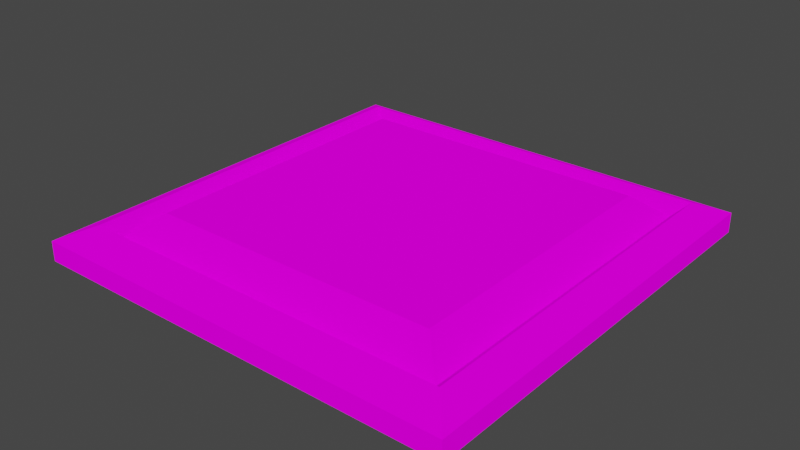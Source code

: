 # Source: button.blend  (saved by Blender 2.92.15; exported with 4.5.12 LTS)
import bpy
from mathutils import Matrix  # noqa: F401  (used for matrix-valued properties, if any)

bpy.ops.wm.read_factory_settings(use_empty=True)
scene = bpy.context.scene
scene.name = 'Scene'

# ---- collections
col_collection = bpy.data.collections.new('Collection'); scene.collection.children.link(col_collection)

# ---- images (referenced by path relative to the original .blend; pixels are not part of the script)
import os
ASSET_DIR = os.environ.get("B2B_ASSET_DIR", "")  # directory of the original .blend (textures are referenced by path, not embedded)
HERE = os.path.dirname(os.path.abspath(__file__))  # packed textures are extracted next to this script under _unpacked/

def load_image(name, relpath, width, height, colorspace="sRGB"):
    """Load a texture the original file referenced (path relative to the .blend, or extracted next to this script)."""
    p = next((c for c in (os.path.join(HERE, relpath), os.path.join(ASSET_DIR, relpath)) if relpath and os.path.exists(c)), "")
    if p:
        img = bpy.data.images.load(p, check_existing=True)
        img.name = name
    else:  # same state as the original file: an image datablock whose file is absent (Cycles renders it pink)
        img = bpy.data.images.new(name, width, height)
        img.source = "FILE"
        img.filepath = "//" + (relpath or name)
    img.colorspace_settings.name = colorspace
    return img
img_button_png = load_image('Button.png', 'Button.png', 1024, 1024, 'sRGB')

# ---- materials (node trees are filled in below, after node groups)
mat_material = bpy.data.materials.new('Material')
mat_material.alpha_threshold = 0.0
mat_material.use_transparent_shadow = False
mat_material.line_color = (0.0, 0.0, 0.0, 1.0)

# ---- material node trees
mat_material.use_nodes = True; mat_material.node_tree.nodes.clear()
_N = mat_material.node_tree.nodes; _L = mat_material.node_tree.links
n0 = _N.new('ShaderNodeOutputMaterial'); n0.name = 'Material Output'; n0.location = (300, 300)
n1 = _N.new('ShaderNodeBsdfDiffuse'); n1.name = 'Diffuse BSDF'; n1.location = (10, 300)
n1.inputs[1].default_value = 0.4
n2 = _N.new('ShaderNodeTexImage'); n2.name = 'Image Texture'; n2.location = (-280, 275)
n2.image = img_button_png
_L.new(n1.outputs[0], n0.inputs[0])
_L.new(n2.outputs[0], n1.inputs[0])
n0.is_active_output = True

# ---- world
world_world = bpy.data.worlds.new('World'); scene.world = world_world
world_world.use_nodes = True; world_world.node_tree.nodes.clear()
_N = world_world.node_tree.nodes; _L = world_world.node_tree.links
n0 = _N.new('ShaderNodeOutputWorld'); n0.name = 'World Output'; n0.location = (300, 300)
n1 = _N.new('ShaderNodeBackground'); n1.name = 'Background'; n1.location = (10, 300)
n1.inputs[0].default_value = (0.05088, 0.05088, 0.05088, 1.0)
_L.new(n1.outputs[0], n0.inputs[0])
n0.is_active_output = True
world_world.color = (0.05088, 0.05088, 0.05088)
world_world.use_sun_shadow = False
world_world.sun_shadow_jitter_overblur = 0.0

# ---- meshes
me_cube = bpy.data.meshes.new('Cube')
me_cube.from_pydata([(1.0, 1.0, 1.0), (1.0, 1.0, -0.1769), (1.0, -1.0, 1.0), (1.0, -1.0, -0.1769), (-1.0, 1.0, 1.0), (-1.0, 1.0, -0.1769), (-1.0, -1.0, 1.0), (-1.0, -1.0, -0.1769), (-0.8591, 1.0, -0.1769), (-0.8591, -1.0, 1.0), (-0.8591, -1.0, -0.1769), (-0.8591, 1.0, 1.0), (0.8803, -1.0, -0.1769), (0.8803, 1.0, 1.0), (0.8803, 1.0, -0.1769), (0.8803, -1.0, 1.0), (-1.0, -0.8634, -0.1769), (1.0, -0.8634, 1.0), (-1.0, -0.8634, 1.0), (1.0, -0.8634, -0.1769), (-0.8591, -0.8634, -1.0), (-0.8591, -0.8634, 1.0), (0.8803, -0.8634, 1.0), (0.8803, -0.8634, -1.0), (-1.0, 0.8567, 1.0), (1.0, 0.8567, -0.1769), (-1.0, 0.8567, -0.1769), (1.0, 0.8567, 1.0), (-0.8591, 0.8567, -1.0), (-0.8591, 0.8567, 1.0), (0.8803, 0.8567, 1.0), (0.8803, 0.8567, -1.0), (-0.7957, 0.794, -0.2277), (-0.7957, -0.8008, -0.2277), (0.8169, 0.794, -0.2277), (0.8169, -0.8008, -0.2277), (-0.6649, 0.6646, -1.546), (-0.6649, -0.6714, -1.546), (0.686, 0.6646, -1.546), (0.686, -0.6714, -1.546)], [], [(21, 18, 6, 9), (10, 9, 6, 7), (26, 24, 4, 5), (23, 19, 3), (19, 17, 2, 3), (14, 13, 0, 1), (5, 4, 11, 8), (16, 20, 7), (12, 15, 9, 10), (22, 21, 9, 15), (17, 22, 15, 2), (3, 2, 15, 12), (8, 11, 13, 14), (20, 23, 12, 10), (31, 23, 35, 34), (27, 30, 22, 17), (30, 29, 21, 22), (26, 28, 20, 16), (25, 27, 17, 19), (31, 25, 19, 23), (7, 6, 18, 16), (29, 24, 18, 21), (11, 4, 24, 29), (14, 1, 31), (1, 0, 27, 25), (5, 28, 26), (13, 11, 29, 30), (0, 13, 30, 27), (8, 14, 31, 28), (16, 18, 24, 26), (35, 33, 37, 39), (23, 20, 33, 35), (28, 31, 34, 32), (20, 28, 32, 33), (36, 38, 39, 37), (33, 32, 36, 37), (32, 34, 38, 36), (34, 35, 39, 38), (31, 1, 25), (3, 12, 23), (7, 20, 10), (28, 5, 8)])
_uv = me_cube.uv_layers.new(name='UVMap')
_uv.uv.foreach_set('vector', [0.8574, 0.7329, 0.875, 0.7329, 0.875, 0.75, 0.8574, 0.75, 0.375, 0.9824, 0.625, 0.9824, 0.625, 1.0, 0.375, 1.0, 0.375, 0.2321, 0.625, 0.2321, 0.625, 0.25, 0.375, 0.25, 0.36, 0.7329, 0.375, 0.7329, 0.375, 0.75, 0.375, 0.7329, 0.625, 0.7329, 0.625, 0.75, 0.375, 0.75, 0.375, 0.485, 0.625, 0.485, 0.625, 0.5, 0.375, 0.5, 0.375, 0.25, 0.625, 0.25, 0.625, 0.2676, 0.375, 0.2676, 0.125, 0.7329, 0.1426, 0.7329, 0.125, 0.75, 0.375, 0.765, 0.625, 0.765, 0.625, 0.9824, 0.375, 0.9824, 0.64, 0.7329, 0.8574, 0.7329, 0.8574, 0.75, 0.64, 0.75, 0.625, 0.7329, 0.64, 0.7329, 0.64, 0.75, 0.625, 0.75, 0.375, 0.75, 0.625, 0.75, 0.625, 0.765, 0.375, 0.765, 0.375, 0.2676, 0.625, 0.2676, 0.625, 0.485, 0.375, 0.485, 0.1426, 0.7329, 0.36, 0.7329, 0.36, 0.75, 0.1426, 0.75, 0.36, 0.5179, 0.36, 0.7329, 0.36, 0.7329, 0.36, 0.5179, 0.625, 0.5179, 0.64, 0.5179, 0.64, 0.7329, 0.625, 0.7329, 0.64, 0.5179, 0.8574, 0.5179, 0.8574, 0.7329, 0.64, 0.7329, 0.125, 0.5179, 0.1426, 0.5179, 0.1426, 0.7329, 0.125, 0.7329, 0.375, 0.5179, 0.625, 0.5179, 0.625, 0.7329, 0.375, 0.7329, 0.36, 0.5179, 0.375, 0.5179, 0.375, 0.7329, 0.36, 0.7329, 0.375, 0.0, 0.625, 0.0, 0.625, 0.01707, 0.375, 0.01707, 0.8574, 0.5179, 0.875, 0.5179, 0.875, 0.7329, 0.8574, 0.7329, 0.8574, 0.5, 0.875, 0.5, 0.875, 0.5179, 0.8574, 0.5179, 0.36, 0.5, 0.375, 0.5, 0.36, 0.5179, 0.375, 0.5, 0.625, 0.5, 0.625, 0.5179, 0.375, 0.5179, 0.125, 0.5, 0.1426, 0.5179, 0.125, 0.5179, 0.64, 0.5, 0.8574, 0.5, 0.8574, 0.5179, 0.64, 0.5179, 0.625, 0.5, 0.64, 0.5, 0.64, 0.5179, 0.625, 0.5179, 0.1426, 0.5, 0.36, 0.5, 0.36, 0.5179, 0.1426, 0.5179, 0.375, 0.01707, 0.625, 0.01707, 0.625, 0.2321, 0.375, 0.2321, 0.36, 0.7329, 0.1426, 0.7329, 0.1426, 0.7329, 0.36, 0.7329, 0.36, 0.7329, 0.1426, 0.7329, 0.1426, 0.7329, 0.36, 0.7329, 0.1426, 0.5179, 0.36, 0.5179, 0.36, 0.5179, 0.1426, 0.5179, 0.1426, 0.7329, 0.1426, 0.5179, 0.1426, 0.5179, 0.1426, 0.7329, 0.1426, 0.5179, 0.36, 0.5179, 0.36, 0.7329, 0.1426, 0.7329, 0.1426, 0.7329, 0.1426, 0.5179, 0.1426, 0.5179, 0.1426, 0.7329, 0.1426, 0.5179, 0.36, 0.5179, 0.36, 0.5179, 0.1426, 0.5179, 0.36, 0.5179, 0.36, 0.7329, 0.36, 0.7329, 0.36, 0.5179, 0.36, 0.5179, 0.375, 0.5, 0.375, 0.5179, 0.375, 0.75, 0.36, 0.75, 0.36, 0.7329, 0.125, 0.75, 0.1426, 0.7329, 0.1426, 0.75, 0.1426, 0.5179, 0.125, 0.5, 0.1426, 0.5])
me_cube.materials.append(mat_material)
me_cube.use_remesh_preserve_volume = False
me_cube.use_remesh_preserve_attributes = False
me_cube.use_mirror_vertex_groups = False
me_cube.update()

# ---- objects
ob_button = bpy.data.objects.new('Button', me_cube)

# ---- transforms, parenting, visibility, modifiers, constraints
ob_button.location = (0.0, 0.0, 0.0)
ob_button.scale = (2.598, 2.598, -0.2043)
ob_button.lock_rotations_4d = False
ob_button.empty_display_type = 'ARROWS'
ob_button.lineart.crease_threshold = 0.0

# ---- collection membership
col_collection.objects.link(ob_button)

# ---- scene / render settings (as saved in the file)
scene.frame_start = 1; scene.frame_end = 250; scene.frame_set(1)
scene.render.engine = 'BLENDER_EEVEE_NEXT'
scene.cycles.use_denoising = False
scene.cycles.samples = 128
scene.cycles.sampling_pattern = 'TABULATED_SOBOL'
scene.cycles.use_adaptive_sampling = False
scene.cycles.use_light_tree = False
scene.view_settings.view_transform = 'Filmic'
bpy.context.view_layer.update()

# ---- added for rendering (the .blend has no active camera and no usable light): camera, sun
cam_auto = bpy.data.cameras.new('AutoCamera')
cam_auto.lens = 50.0
cam_auto.sensor_width = 36.0
cam_auto.clip_end = 1000.0
ob_auto_camera = bpy.data.objects.new('AutoCamera', cam_auto)
scene.collection.objects.link(ob_auto_camera)
ob_auto_camera.location = (6.81593, -8.17912, 5.50849)
ob_auto_camera.rotation_euler = (1.09748, -7.21219e-08, 0.694738)
scene.camera = ob_auto_camera
light_auto_sun = bpy.data.lights.new('AutoSun', 'SUN')
light_auto_sun.energy = 3.0
light_auto_sun.angle = 0.0523599
ob_auto_sun = bpy.data.objects.new('AutoSun', light_auto_sun)
scene.collection.objects.link(ob_auto_sun)
ob_auto_sun.rotation_euler = (0.872665, 0.174533, 0.523599)
bpy.context.view_layer.update()

